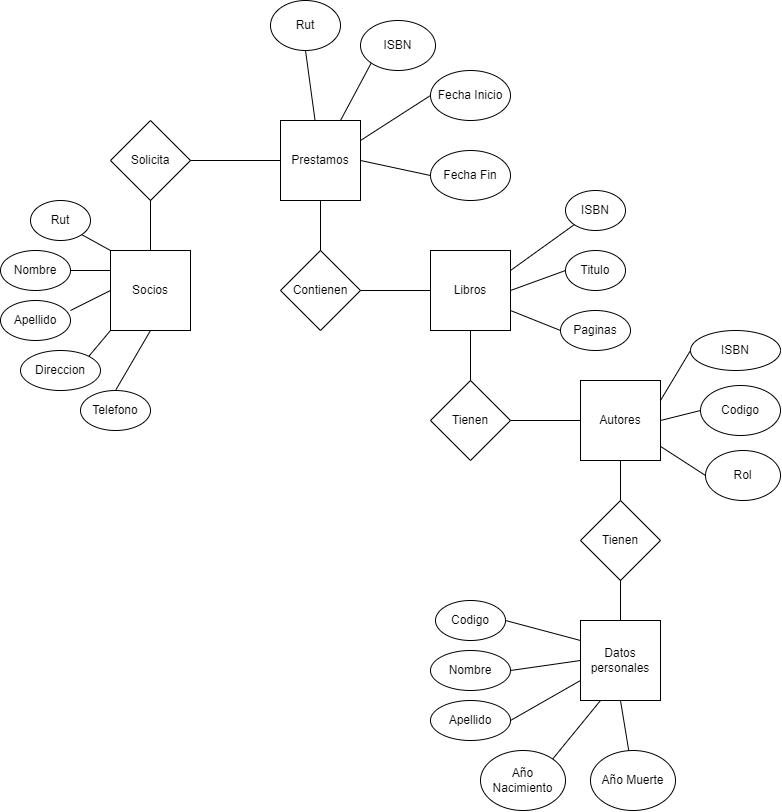

The diagram above was exported from draw.io. Its source (the exported page's mxGraphModel, read from the mxfile embedded in the PNG):
<mxGraphModel dx="1179" dy="709" grid="1" gridSize="10" guides="1" tooltips="1" connect="1" arrows="1" fold="1" page="1" pageScale="1" pageWidth="827" pageHeight="1169" math="0" shadow="0">
  <root>
    <mxCell id="0" />
    <mxCell id="1" parent="0" />
    <mxCell id="B5hnF9AiNJGHPsHr-V-L-1" value="Socios" style="whiteSpace=wrap;html=1;aspect=fixed;" vertex="1" parent="1">
      <mxGeometry x="130" y="310" width="80" height="80" as="geometry" />
    </mxCell>
    <mxCell id="B5hnF9AiNJGHPsHr-V-L-2" value="Contienen" style="rhombus;whiteSpace=wrap;html=1;" vertex="1" parent="1">
      <mxGeometry x="300" y="310" width="80" height="80" as="geometry" />
    </mxCell>
    <mxCell id="B5hnF9AiNJGHPsHr-V-L-3" value="Libros" style="whiteSpace=wrap;html=1;aspect=fixed;" vertex="1" parent="1">
      <mxGeometry x="450" y="310" width="80" height="80" as="geometry" />
    </mxCell>
    <mxCell id="B5hnF9AiNJGHPsHr-V-L-4" value="Tienen" style="rhombus;whiteSpace=wrap;html=1;" vertex="1" parent="1">
      <mxGeometry x="450" y="440" width="80" height="80" as="geometry" />
    </mxCell>
    <mxCell id="B5hnF9AiNJGHPsHr-V-L-5" value="Autores" style="whiteSpace=wrap;html=1;aspect=fixed;" vertex="1" parent="1">
      <mxGeometry x="600" y="440" width="80" height="80" as="geometry" />
    </mxCell>
    <mxCell id="B5hnF9AiNJGHPsHr-V-L-9" value="Solicita" style="rhombus;whiteSpace=wrap;html=1;" vertex="1" parent="1">
      <mxGeometry x="130" y="180" width="80" height="80" as="geometry" />
    </mxCell>
    <mxCell id="B5hnF9AiNJGHPsHr-V-L-10" value="Prestamos" style="whiteSpace=wrap;html=1;aspect=fixed;" vertex="1" parent="1">
      <mxGeometry x="300" y="180" width="80" height="80" as="geometry" />
    </mxCell>
    <mxCell id="B5hnF9AiNJGHPsHr-V-L-11" value="Rut" style="ellipse;whiteSpace=wrap;html=1;" vertex="1" parent="1">
      <mxGeometry x="50" y="260" width="60" height="40" as="geometry" />
    </mxCell>
    <mxCell id="B5hnF9AiNJGHPsHr-V-L-12" value="Nombre" style="ellipse;whiteSpace=wrap;html=1;" vertex="1" parent="1">
      <mxGeometry x="20" y="310" width="70" height="40" as="geometry" />
    </mxCell>
    <mxCell id="B5hnF9AiNJGHPsHr-V-L-13" value="Apellido" style="ellipse;whiteSpace=wrap;html=1;" vertex="1" parent="1">
      <mxGeometry x="20" y="360" width="70" height="40" as="geometry" />
    </mxCell>
    <mxCell id="B5hnF9AiNJGHPsHr-V-L-14" value="Direccion" style="ellipse;whiteSpace=wrap;html=1;" vertex="1" parent="1">
      <mxGeometry x="40" y="410" width="80" height="40" as="geometry" />
    </mxCell>
    <mxCell id="B5hnF9AiNJGHPsHr-V-L-16" value="Telefono" style="ellipse;whiteSpace=wrap;html=1;" vertex="1" parent="1">
      <mxGeometry x="100" y="450" width="70" height="40" as="geometry" />
    </mxCell>
    <mxCell id="B5hnF9AiNJGHPsHr-V-L-18" value="" style="endArrow=none;html=1;rounded=0;entryX=1;entryY=1;entryDx=0;entryDy=0;exitX=0;exitY=0;exitDx=0;exitDy=0;" edge="1" parent="1" source="B5hnF9AiNJGHPsHr-V-L-1" target="B5hnF9AiNJGHPsHr-V-L-11">
      <mxGeometry width="50" height="50" relative="1" as="geometry">
        <mxPoint x="230" y="490" as="sourcePoint" />
        <mxPoint x="280" y="440" as="targetPoint" />
      </mxGeometry>
    </mxCell>
    <mxCell id="B5hnF9AiNJGHPsHr-V-L-19" value="" style="endArrow=none;html=1;rounded=0;entryX=0;entryY=0.25;entryDx=0;entryDy=0;exitX=1;exitY=0.5;exitDx=0;exitDy=0;" edge="1" parent="1" source="B5hnF9AiNJGHPsHr-V-L-12" target="B5hnF9AiNJGHPsHr-V-L-1">
      <mxGeometry width="50" height="50" relative="1" as="geometry">
        <mxPoint x="270" y="500" as="sourcePoint" />
        <mxPoint x="320" y="450" as="targetPoint" />
      </mxGeometry>
    </mxCell>
    <mxCell id="B5hnF9AiNJGHPsHr-V-L-20" value="" style="endArrow=none;html=1;rounded=0;entryX=0;entryY=0.5;entryDx=0;entryDy=0;" edge="1" parent="1" target="B5hnF9AiNJGHPsHr-V-L-1">
      <mxGeometry width="50" height="50" relative="1" as="geometry">
        <mxPoint x="90" y="370" as="sourcePoint" />
        <mxPoint x="270" y="470" as="targetPoint" />
      </mxGeometry>
    </mxCell>
    <mxCell id="B5hnF9AiNJGHPsHr-V-L-21" value="" style="endArrow=none;html=1;rounded=0;entryX=0;entryY=1;entryDx=0;entryDy=0;exitX=1;exitY=0;exitDx=0;exitDy=0;" edge="1" parent="1" source="B5hnF9AiNJGHPsHr-V-L-14" target="B5hnF9AiNJGHPsHr-V-L-1">
      <mxGeometry width="50" height="50" relative="1" as="geometry">
        <mxPoint x="220" y="510" as="sourcePoint" />
        <mxPoint x="270" y="460" as="targetPoint" />
      </mxGeometry>
    </mxCell>
    <mxCell id="B5hnF9AiNJGHPsHr-V-L-22" value="" style="endArrow=none;html=1;rounded=0;entryX=0.5;entryY=1;entryDx=0;entryDy=0;exitX=0.5;exitY=0;exitDx=0;exitDy=0;" edge="1" parent="1" source="B5hnF9AiNJGHPsHr-V-L-16" target="B5hnF9AiNJGHPsHr-V-L-1">
      <mxGeometry width="50" height="50" relative="1" as="geometry">
        <mxPoint x="200" y="500" as="sourcePoint" />
        <mxPoint x="250" y="450" as="targetPoint" />
      </mxGeometry>
    </mxCell>
    <mxCell id="B5hnF9AiNJGHPsHr-V-L-23" value="ISBN" style="ellipse;whiteSpace=wrap;html=1;" vertex="1" parent="1">
      <mxGeometry x="585" y="250" width="60" height="40" as="geometry" />
    </mxCell>
    <mxCell id="B5hnF9AiNJGHPsHr-V-L-24" value="Titulo" style="ellipse;whiteSpace=wrap;html=1;" vertex="1" parent="1">
      <mxGeometry x="585" y="310" width="60" height="40" as="geometry" />
    </mxCell>
    <mxCell id="B5hnF9AiNJGHPsHr-V-L-25" value="Paginas" style="ellipse;whiteSpace=wrap;html=1;" vertex="1" parent="1">
      <mxGeometry x="580" y="370" width="70" height="40" as="geometry" />
    </mxCell>
    <mxCell id="B5hnF9AiNJGHPsHr-V-L-26" value="ISBN" style="ellipse;whiteSpace=wrap;html=1;" vertex="1" parent="1">
      <mxGeometry x="710" y="390" width="90" height="40" as="geometry" />
    </mxCell>
    <mxCell id="B5hnF9AiNJGHPsHr-V-L-27" value="Codigo" style="ellipse;whiteSpace=wrap;html=1;" vertex="1" parent="1">
      <mxGeometry x="720" y="445" width="80" height="50" as="geometry" />
    </mxCell>
    <mxCell id="B5hnF9AiNJGHPsHr-V-L-28" value="Rol" style="ellipse;whiteSpace=wrap;html=1;" vertex="1" parent="1">
      <mxGeometry x="725" y="510" width="75" height="50" as="geometry" />
    </mxCell>
    <mxCell id="B5hnF9AiNJGHPsHr-V-L-42" value="" style="endArrow=none;html=1;rounded=0;entryX=0.5;entryY=0;entryDx=0;entryDy=0;exitX=0.5;exitY=1;exitDx=0;exitDy=0;" edge="1" parent="1" source="B5hnF9AiNJGHPsHr-V-L-10" target="B5hnF9AiNJGHPsHr-V-L-2">
      <mxGeometry width="50" height="50" relative="1" as="geometry">
        <mxPoint x="250" y="670" as="sourcePoint" />
        <mxPoint x="300" y="620" as="targetPoint" />
      </mxGeometry>
    </mxCell>
    <mxCell id="B5hnF9AiNJGHPsHr-V-L-43" value="" style="endArrow=none;html=1;rounded=0;entryX=0;entryY=0.5;entryDx=0;entryDy=0;exitX=1;exitY=0.5;exitDx=0;exitDy=0;" edge="1" parent="1" source="B5hnF9AiNJGHPsHr-V-L-2" target="B5hnF9AiNJGHPsHr-V-L-3">
      <mxGeometry width="50" height="50" relative="1" as="geometry">
        <mxPoint x="390" y="420" as="sourcePoint" />
        <mxPoint x="440" y="370" as="targetPoint" />
      </mxGeometry>
    </mxCell>
    <mxCell id="B5hnF9AiNJGHPsHr-V-L-44" value="" style="endArrow=none;html=1;rounded=0;entryX=0;entryY=1;entryDx=0;entryDy=0;exitX=1;exitY=0.25;exitDx=0;exitDy=0;" edge="1" parent="1" source="B5hnF9AiNJGHPsHr-V-L-3" target="B5hnF9AiNJGHPsHr-V-L-23">
      <mxGeometry width="50" height="50" relative="1" as="geometry">
        <mxPoint x="340" y="630" as="sourcePoint" />
        <mxPoint x="390" y="580" as="targetPoint" />
      </mxGeometry>
    </mxCell>
    <mxCell id="B5hnF9AiNJGHPsHr-V-L-45" value="" style="endArrow=none;html=1;rounded=0;entryX=0;entryY=0.5;entryDx=0;entryDy=0;exitX=1;exitY=0.5;exitDx=0;exitDy=0;" edge="1" parent="1" source="B5hnF9AiNJGHPsHr-V-L-3" target="B5hnF9AiNJGHPsHr-V-L-24">
      <mxGeometry width="50" height="50" relative="1" as="geometry">
        <mxPoint x="350" y="720" as="sourcePoint" />
        <mxPoint x="400" y="670" as="targetPoint" />
      </mxGeometry>
    </mxCell>
    <mxCell id="B5hnF9AiNJGHPsHr-V-L-46" value="" style="endArrow=none;html=1;rounded=0;entryX=0;entryY=0.5;entryDx=0;entryDy=0;exitX=1;exitY=0.75;exitDx=0;exitDy=0;" edge="1" parent="1" source="B5hnF9AiNJGHPsHr-V-L-3" target="B5hnF9AiNJGHPsHr-V-L-25">
      <mxGeometry width="50" height="50" relative="1" as="geometry">
        <mxPoint x="410" y="730" as="sourcePoint" />
        <mxPoint x="460" y="680" as="targetPoint" />
      </mxGeometry>
    </mxCell>
    <mxCell id="B5hnF9AiNJGHPsHr-V-L-47" value="" style="endArrow=none;html=1;rounded=0;entryX=0;entryY=0.5;entryDx=0;entryDy=0;exitX=1;exitY=0.25;exitDx=0;exitDy=0;" edge="1" parent="1" source="B5hnF9AiNJGHPsHr-V-L-5" target="B5hnF9AiNJGHPsHr-V-L-26">
      <mxGeometry width="50" height="50" relative="1" as="geometry">
        <mxPoint x="310" y="740" as="sourcePoint" />
        <mxPoint x="360" y="690" as="targetPoint" />
      </mxGeometry>
    </mxCell>
    <mxCell id="B5hnF9AiNJGHPsHr-V-L-48" value="" style="endArrow=none;html=1;rounded=0;entryX=0;entryY=0.5;entryDx=0;entryDy=0;exitX=1;exitY=0.5;exitDx=0;exitDy=0;" edge="1" parent="1" source="B5hnF9AiNJGHPsHr-V-L-5" target="B5hnF9AiNJGHPsHr-V-L-27">
      <mxGeometry width="50" height="50" relative="1" as="geometry">
        <mxPoint x="440" y="660" as="sourcePoint" />
        <mxPoint x="490" y="610" as="targetPoint" />
      </mxGeometry>
    </mxCell>
    <mxCell id="B5hnF9AiNJGHPsHr-V-L-49" value="" style="endArrow=none;html=1;rounded=0;entryX=0;entryY=0.5;entryDx=0;entryDy=0;" edge="1" parent="1" source="B5hnF9AiNJGHPsHr-V-L-5" target="B5hnF9AiNJGHPsHr-V-L-28">
      <mxGeometry width="50" height="50" relative="1" as="geometry">
        <mxPoint x="500" y="680" as="sourcePoint" />
        <mxPoint x="550" y="630" as="targetPoint" />
      </mxGeometry>
    </mxCell>
    <mxCell id="B5hnF9AiNJGHPsHr-V-L-50" value="" style="endArrow=none;html=1;rounded=0;entryX=0.5;entryY=1;entryDx=0;entryDy=0;" edge="1" parent="1" source="B5hnF9AiNJGHPsHr-V-L-4" target="B5hnF9AiNJGHPsHr-V-L-3">
      <mxGeometry width="50" height="50" relative="1" as="geometry">
        <mxPoint x="590" y="730" as="sourcePoint" />
        <mxPoint x="640" y="680" as="targetPoint" />
      </mxGeometry>
    </mxCell>
    <mxCell id="B5hnF9AiNJGHPsHr-V-L-51" value="" style="endArrow=none;html=1;rounded=0;entryX=0;entryY=0.5;entryDx=0;entryDy=0;exitX=1;exitY=0.5;exitDx=0;exitDy=0;" edge="1" parent="1" source="B5hnF9AiNJGHPsHr-V-L-4" target="B5hnF9AiNJGHPsHr-V-L-5">
      <mxGeometry width="50" height="50" relative="1" as="geometry">
        <mxPoint x="710" y="710" as="sourcePoint" />
        <mxPoint x="760" y="660" as="targetPoint" />
      </mxGeometry>
    </mxCell>
    <mxCell id="B5hnF9AiNJGHPsHr-V-L-52" value="Tienen" style="rhombus;whiteSpace=wrap;html=1;" vertex="1" parent="1">
      <mxGeometry x="600" y="560" width="80" height="80" as="geometry" />
    </mxCell>
    <mxCell id="B5hnF9AiNJGHPsHr-V-L-53" value="Datos personales" style="whiteSpace=wrap;html=1;aspect=fixed;" vertex="1" parent="1">
      <mxGeometry x="600" y="680" width="80" height="80" as="geometry" />
    </mxCell>
    <mxCell id="B5hnF9AiNJGHPsHr-V-L-54" value="Codigo" style="ellipse;whiteSpace=wrap;html=1;" vertex="1" parent="1">
      <mxGeometry x="455" y="660" width="70" height="40" as="geometry" />
    </mxCell>
    <mxCell id="B5hnF9AiNJGHPsHr-V-L-55" value="Nombre" style="ellipse;whiteSpace=wrap;html=1;" vertex="1" parent="1">
      <mxGeometry x="450" y="710" width="80" height="40" as="geometry" />
    </mxCell>
    <mxCell id="B5hnF9AiNJGHPsHr-V-L-56" value="Apellido" style="ellipse;whiteSpace=wrap;html=1;" vertex="1" parent="1">
      <mxGeometry x="450" y="760" width="80" height="40" as="geometry" />
    </mxCell>
    <mxCell id="B5hnF9AiNJGHPsHr-V-L-57" value="Año Nacimiento" style="ellipse;whiteSpace=wrap;html=1;" vertex="1" parent="1">
      <mxGeometry x="500" y="810" width="85" height="60" as="geometry" />
    </mxCell>
    <mxCell id="B5hnF9AiNJGHPsHr-V-L-58" value="Año Muerte" style="ellipse;whiteSpace=wrap;html=1;" vertex="1" parent="1">
      <mxGeometry x="610" y="810" width="85" height="60" as="geometry" />
    </mxCell>
    <mxCell id="B5hnF9AiNJGHPsHr-V-L-59" value="" style="endArrow=none;html=1;rounded=0;entryX=0.5;entryY=1;entryDx=0;entryDy=0;exitX=0.5;exitY=0;exitDx=0;exitDy=0;" edge="1" parent="1" source="B5hnF9AiNJGHPsHr-V-L-52" target="B5hnF9AiNJGHPsHr-V-L-5">
      <mxGeometry width="50" height="50" relative="1" as="geometry">
        <mxPoint x="380" y="820" as="sourcePoint" />
        <mxPoint x="430" y="770" as="targetPoint" />
      </mxGeometry>
    </mxCell>
    <mxCell id="B5hnF9AiNJGHPsHr-V-L-60" value="" style="endArrow=none;html=1;rounded=0;entryX=0;entryY=0.25;entryDx=0;entryDy=0;exitX=1;exitY=0.5;exitDx=0;exitDy=0;" edge="1" parent="1" source="B5hnF9AiNJGHPsHr-V-L-54" target="B5hnF9AiNJGHPsHr-V-L-53">
      <mxGeometry width="50" height="50" relative="1" as="geometry">
        <mxPoint x="380" y="820" as="sourcePoint" />
        <mxPoint x="430" y="770" as="targetPoint" />
      </mxGeometry>
    </mxCell>
    <mxCell id="B5hnF9AiNJGHPsHr-V-L-61" value="" style="endArrow=none;html=1;rounded=0;entryX=0;entryY=0.5;entryDx=0;entryDy=0;exitX=1;exitY=0.5;exitDx=0;exitDy=0;" edge="1" parent="1" source="B5hnF9AiNJGHPsHr-V-L-55" target="B5hnF9AiNJGHPsHr-V-L-53">
      <mxGeometry width="50" height="50" relative="1" as="geometry">
        <mxPoint x="380" y="820" as="sourcePoint" />
        <mxPoint x="430" y="770" as="targetPoint" />
      </mxGeometry>
    </mxCell>
    <mxCell id="B5hnF9AiNJGHPsHr-V-L-62" value="" style="endArrow=none;html=1;rounded=0;entryX=0;entryY=0.75;entryDx=0;entryDy=0;exitX=1;exitY=0.5;exitDx=0;exitDy=0;" edge="1" parent="1" source="B5hnF9AiNJGHPsHr-V-L-56" target="B5hnF9AiNJGHPsHr-V-L-53">
      <mxGeometry width="50" height="50" relative="1" as="geometry">
        <mxPoint x="360" y="1030" as="sourcePoint" />
        <mxPoint x="410" y="980" as="targetPoint" />
      </mxGeometry>
    </mxCell>
    <mxCell id="B5hnF9AiNJGHPsHr-V-L-63" value="" style="endArrow=none;html=1;rounded=0;entryX=0.25;entryY=1;entryDx=0;entryDy=0;exitX=1;exitY=0;exitDx=0;exitDy=0;" edge="1" parent="1" source="B5hnF9AiNJGHPsHr-V-L-57" target="B5hnF9AiNJGHPsHr-V-L-53">
      <mxGeometry width="50" height="50" relative="1" as="geometry">
        <mxPoint x="220" y="1030" as="sourcePoint" />
        <mxPoint x="270" y="980" as="targetPoint" />
      </mxGeometry>
    </mxCell>
    <mxCell id="B5hnF9AiNJGHPsHr-V-L-64" value="" style="endArrow=none;html=1;rounded=0;entryX=0.5;entryY=1;entryDx=0;entryDy=0;" edge="1" parent="1" source="B5hnF9AiNJGHPsHr-V-L-58" target="B5hnF9AiNJGHPsHr-V-L-53">
      <mxGeometry width="50" height="50" relative="1" as="geometry">
        <mxPoint x="240" y="1080" as="sourcePoint" />
        <mxPoint x="290" y="1030" as="targetPoint" />
      </mxGeometry>
    </mxCell>
    <mxCell id="B5hnF9AiNJGHPsHr-V-L-65" value="" style="endArrow=none;html=1;rounded=0;entryX=0.5;entryY=1;entryDx=0;entryDy=0;" edge="1" parent="1" source="B5hnF9AiNJGHPsHr-V-L-53" target="B5hnF9AiNJGHPsHr-V-L-52">
      <mxGeometry width="50" height="50" relative="1" as="geometry">
        <mxPoint x="190" y="940" as="sourcePoint" />
        <mxPoint x="240" y="890" as="targetPoint" />
      </mxGeometry>
    </mxCell>
    <mxCell id="B5hnF9AiNJGHPsHr-V-L-66" value="" style="endArrow=none;html=1;rounded=0;entryX=0.5;entryY=1;entryDx=0;entryDy=0;" edge="1" parent="1" source="B5hnF9AiNJGHPsHr-V-L-1" target="B5hnF9AiNJGHPsHr-V-L-9">
      <mxGeometry width="50" height="50" relative="1" as="geometry">
        <mxPoint x="380" y="390" as="sourcePoint" />
        <mxPoint x="430" y="340" as="targetPoint" />
      </mxGeometry>
    </mxCell>
    <mxCell id="B5hnF9AiNJGHPsHr-V-L-67" value="" style="endArrow=none;html=1;rounded=0;entryX=0;entryY=0.5;entryDx=0;entryDy=0;exitX=1;exitY=0.5;exitDx=0;exitDy=0;" edge="1" parent="1" source="B5hnF9AiNJGHPsHr-V-L-9" target="B5hnF9AiNJGHPsHr-V-L-10">
      <mxGeometry width="50" height="50" relative="1" as="geometry">
        <mxPoint x="240" y="630" as="sourcePoint" />
        <mxPoint x="290" y="580" as="targetPoint" />
      </mxGeometry>
    </mxCell>
    <mxCell id="B5hnF9AiNJGHPsHr-V-L-68" value="Rut" style="ellipse;whiteSpace=wrap;html=1;" vertex="1" parent="1">
      <mxGeometry x="290" y="60" width="70" height="50" as="geometry" />
    </mxCell>
    <mxCell id="B5hnF9AiNJGHPsHr-V-L-69" value="ISBN" style="ellipse;whiteSpace=wrap;html=1;" vertex="1" parent="1">
      <mxGeometry x="380" y="80" width="75" height="50" as="geometry" />
    </mxCell>
    <mxCell id="B5hnF9AiNJGHPsHr-V-L-70" value="Fecha Inicio" style="ellipse;whiteSpace=wrap;html=1;" vertex="1" parent="1">
      <mxGeometry x="450" y="130" width="80" height="50" as="geometry" />
    </mxCell>
    <mxCell id="B5hnF9AiNJGHPsHr-V-L-71" value="Fecha Fin" style="ellipse;whiteSpace=wrap;html=1;" vertex="1" parent="1">
      <mxGeometry x="450" y="210" width="80" height="50" as="geometry" />
    </mxCell>
    <mxCell id="B5hnF9AiNJGHPsHr-V-L-72" value="" style="endArrow=none;html=1;rounded=0;entryX=0.5;entryY=1;entryDx=0;entryDy=0;" edge="1" parent="1" source="B5hnF9AiNJGHPsHr-V-L-10" target="B5hnF9AiNJGHPsHr-V-L-68">
      <mxGeometry width="50" height="50" relative="1" as="geometry">
        <mxPoint x="240" y="580" as="sourcePoint" />
        <mxPoint x="290" y="530" as="targetPoint" />
      </mxGeometry>
    </mxCell>
    <mxCell id="B5hnF9AiNJGHPsHr-V-L-73" value="" style="endArrow=none;html=1;rounded=0;entryX=0;entryY=1;entryDx=0;entryDy=0;exitX=0.75;exitY=0;exitDx=0;exitDy=0;" edge="1" parent="1" source="B5hnF9AiNJGHPsHr-V-L-10" target="B5hnF9AiNJGHPsHr-V-L-69">
      <mxGeometry width="50" height="50" relative="1" as="geometry">
        <mxPoint x="120" y="650" as="sourcePoint" />
        <mxPoint x="170" y="600" as="targetPoint" />
      </mxGeometry>
    </mxCell>
    <mxCell id="B5hnF9AiNJGHPsHr-V-L-74" value="" style="endArrow=none;html=1;rounded=0;entryX=0;entryY=0.5;entryDx=0;entryDy=0;exitX=1;exitY=0.25;exitDx=0;exitDy=0;" edge="1" parent="1" source="B5hnF9AiNJGHPsHr-V-L-10" target="B5hnF9AiNJGHPsHr-V-L-70">
      <mxGeometry width="50" height="50" relative="1" as="geometry">
        <mxPoint x="260" y="630" as="sourcePoint" />
        <mxPoint x="310" y="580" as="targetPoint" />
      </mxGeometry>
    </mxCell>
    <mxCell id="B5hnF9AiNJGHPsHr-V-L-75" value="" style="endArrow=none;html=1;rounded=0;entryX=0;entryY=0.5;entryDx=0;entryDy=0;exitX=1;exitY=0.5;exitDx=0;exitDy=0;" edge="1" parent="1" source="B5hnF9AiNJGHPsHr-V-L-10" target="B5hnF9AiNJGHPsHr-V-L-71">
      <mxGeometry width="50" height="50" relative="1" as="geometry">
        <mxPoint x="300" y="630" as="sourcePoint" />
        <mxPoint x="350" y="580" as="targetPoint" />
      </mxGeometry>
    </mxCell>
  </root>
</mxGraphModel>